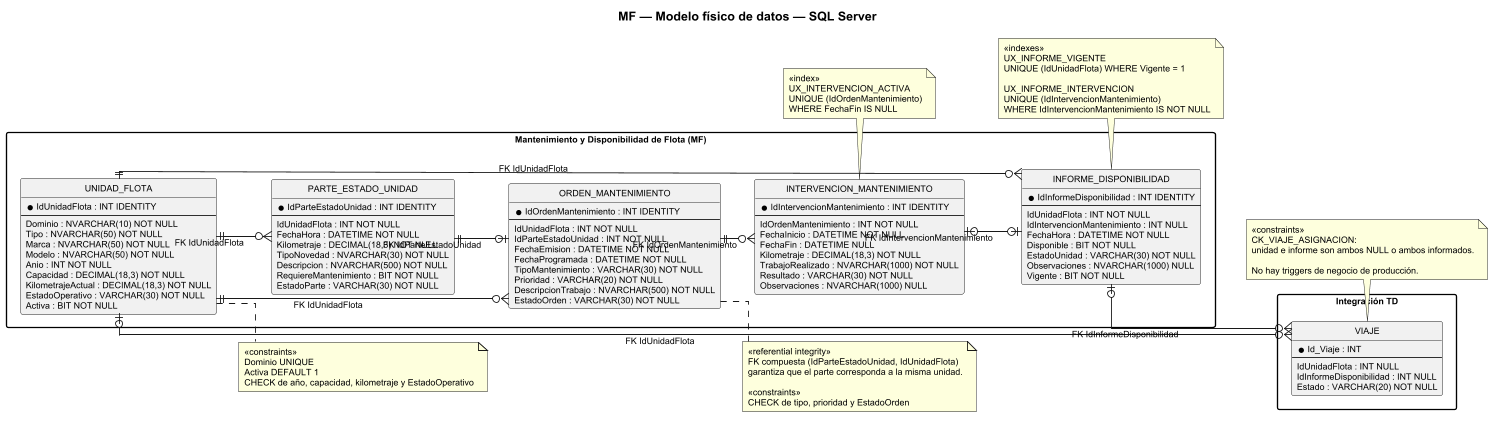

The diagram above was rendered by PlantUML. Its source (embedded in the PNG):
@startuml
scale max 1500 width
title MF — Modelo físico de datos — SQL Server
skinparam backgroundColor white
skinparam shadowing false
skinparam defaultFontName Arial
skinparam defaultFontSize 10
skinparam linetype ortho
skinparam packageStyle rectangle
skinparam nodesep 20
skinparam ranksep 25
hide circle

left to right direction

package "Mantenimiento y Disponibilidad de Flota (MF)" {
 entity "UNIDAD_FLOTA" as UNIDAD {
   *  IdUnidadFlota : INT IDENTITY
   --
    Dominio : NVARCHAR(10) NOT NULL
   Tipo : NVARCHAR(50) NOT NULL
   Marca : NVARCHAR(50) NOT NULL
   Modelo : NVARCHAR(50) NOT NULL
   Anio : INT NOT NULL
   Capacidad : DECIMAL(18,3) NOT NULL
   KilometrajeActual : DECIMAL(18,3) NOT NULL
   EstadoOperativo : VARCHAR(30) NOT NULL
   Activa : BIT NOT NULL
 }

 entity "PARTE_ESTADO_UNIDAD" as PARTE {
   *  IdParteEstadoUnidad : INT IDENTITY
   --
    IdUnidadFlota : INT NOT NULL
   FechaHora : DATETIME NOT NULL
   Kilometraje : DECIMAL(18,3) NOT NULL
   TipoNovedad : NVARCHAR(30) NOT NULL
   Descripcion : NVARCHAR(500) NOT NULL
   RequiereMantenimiento : BIT NOT NULL
   EstadoParte : VARCHAR(30) NOT NULL
 }

 entity "ORDEN_MANTENIMIENTO" as ORDEN {
   *  IdOrdenMantenimiento : INT IDENTITY
   --
    IdUnidadFlota : INT NOT NULL
    IdParteEstadoUnidad : INT NOT NULL
   FechaEmision : DATETIME NOT NULL
   FechaProgramada : DATETIME NOT NULL
   TipoMantenimiento : VARCHAR(30) NOT NULL
   Prioridad : VARCHAR(20) NOT NULL
   DescripcionTrabajo : NVARCHAR(500) NOT NULL
   EstadoOrden : VARCHAR(30) NOT NULL
 }

 entity "INTERVENCION_MANTENIMIENTO" as INTERV {
   *  IdIntervencionMantenimiento : INT IDENTITY
   --
    IdOrdenMantenimiento : INT NOT NULL
   FechaInicio : DATETIME NOT NULL
   FechaFin : DATETIME NULL
   Kilometraje : DECIMAL(18,3) NOT NULL
   TrabajoRealizado : NVARCHAR(1000) NOT NULL
   Resultado : VARCHAR(30) NOT NULL
   Observaciones : NVARCHAR(1000) NULL
 }

 entity "INFORME_DISPONIBILIDAD" as INF {
   *  IdInformeDisponibilidad : INT IDENTITY
   --
    IdUnidadFlota : INT NOT NULL
    IdIntervencionMantenimiento : INT NULL
   FechaHora : DATETIME NOT NULL
   Disponible : BIT NOT NULL
   EstadoUnidad : VARCHAR(30) NOT NULL
   Observaciones : NVARCHAR(1000) NULL
   Vigente : BIT NOT NULL
 }
}

package "Integración TD" {
 entity "VIAJE" as VIAJE {
   *  Id_Viaje : INT
   --
    IdUnidadFlota : INT NULL
    IdInformeDisponibilidad : INT NULL
   Estado : VARCHAR(20) NOT NULL
 }
}

UNIDAD ||--o{ PARTE : "FK IdUnidadFlota"
UNIDAD ||--o{ ORDEN : "FK IdUnidadFlota"
PARTE ||--o| ORDEN : "FK IdParteEstadoUnidad"
ORDEN ||--o{ INTERV : "FK IdOrdenMantenimiento"
UNIDAD ||--o{ INF : "FK IdUnidadFlota"
INTERV |o--o| INF : "FK IdIntervencionMantenimiento"
UNIDAD |o--o{ VIAJE : "FK IdUnidadFlota"
INF |o--o{ VIAJE : "FK IdInformeDisponibilidad"

note right of UNIDAD
 <<constraints>>
 Dominio UNIQUE
 Activa DEFAULT 1
 CHECK de año, capacidad, kilometraje y EstadoOperativo
end note

note right of ORDEN
 <<referential integrity>>
 FK compuesta (IdParteEstadoUnidad, IdUnidadFlota)
 garantiza que el parte corresponda a la misma unidad.

 <<constraints>>
 CHECK de tipo, prioridad y EstadoOrden
end note

note bottom of INTERV
 <<index>>
 UX_INTERVENCION_ACTIVA
 UNIQUE (IdOrdenMantenimiento)
 WHERE FechaFin IS NULL
end note

note bottom of INF
 <<indexes>>
 UX_INFORME_VIGENTE
 UNIQUE (IdUnidadFlota) WHERE Vigente = 1

 UX_INFORME_INTERVENCION
 UNIQUE (IdIntervencionMantenimiento)
 WHERE IdIntervencionMantenimiento IS NOT NULL
end note

note bottom of VIAJE
 <<constraints>>
 CK_VIAJE_ASIGNACION:
 unidad e informe son ambos NULL o ambos informados.

 No hay triggers de negocio de producción.
end note
@enduml